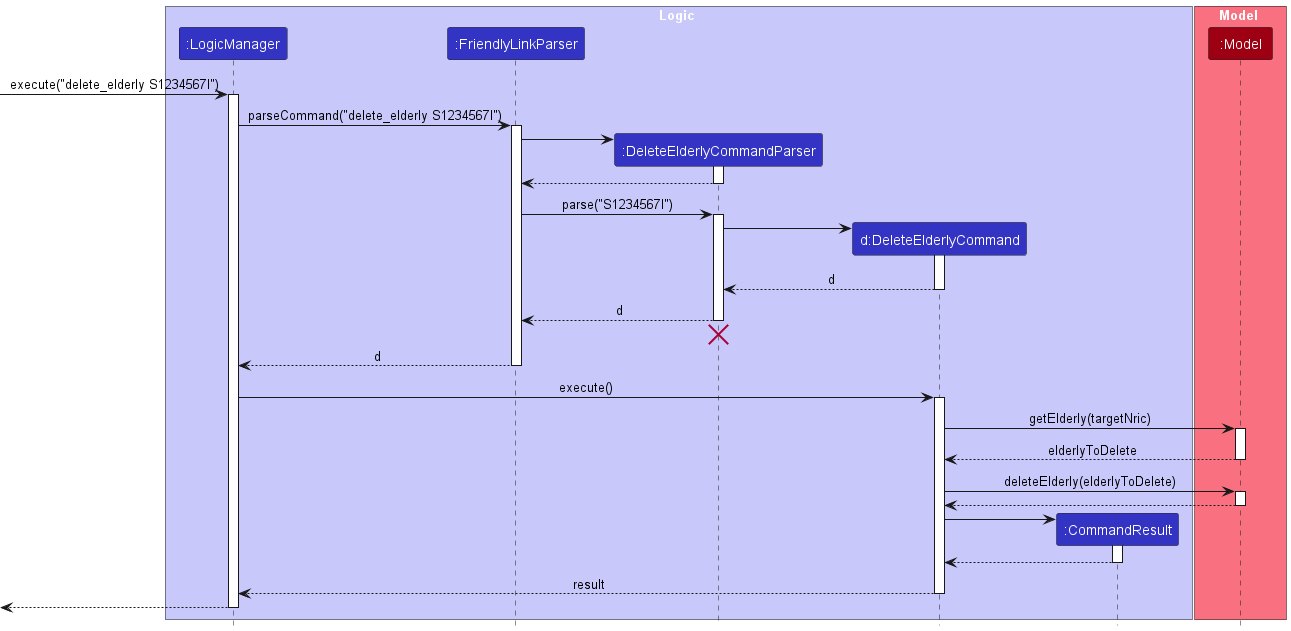

The diagram above was rendered by PlantUML. Its source (embedded in the PNG):
@startuml
!include style.puml

box Logic LOGIC_COLOR_T1
participant ":LogicManager" as LogicManager LOGIC_COLOR
participant ":FriendlyLinkParser" as FriendlyLinkParser LOGIC_COLOR
participant ":DeleteElderlyCommandParser" as DeleteElderlyCommandParser LOGIC_COLOR
participant "d:DeleteElderlyCommand" as DeleteElderlyCommand LOGIC_COLOR
participant ":CommandResult" as CommandResult LOGIC_COLOR
end box

box Model MODEL_COLOR_T1
participant ":Model" as Model MODEL_COLOR
end box

[-> LogicManager : execute("delete_elderly S1234567I")
activate LogicManager

LogicManager -> FriendlyLinkParser : parseCommand("delete_elderly S1234567I")
activate FriendlyLinkParser

create DeleteElderlyCommandParser
FriendlyLinkParser -> DeleteElderlyCommandParser
activate DeleteElderlyCommandParser

DeleteElderlyCommandParser --> FriendlyLinkParser
deactivate DeleteElderlyCommandParser

FriendlyLinkParser -> DeleteElderlyCommandParser : parse("S1234567I")
activate DeleteElderlyCommandParser

create DeleteElderlyCommand
DeleteElderlyCommandParser -> DeleteElderlyCommand
activate DeleteElderlyCommand

DeleteElderlyCommand --> DeleteElderlyCommandParser : d
deactivate DeleteElderlyCommand

DeleteElderlyCommandParser --> FriendlyLinkParser : d
deactivate DeleteElderlyCommandParser
'Hidden arrow to position the destroy marker below the end of the activation bar.
DeleteElderlyCommandParser -[hidden]-> FriendlyLinkParser
destroy DeleteElderlyCommandParser

FriendlyLinkParser --> LogicManager : d
deactivate FriendlyLinkParser

LogicManager -> DeleteElderlyCommand : execute()
activate DeleteElderlyCommand

DeleteElderlyCommand -> Model : getElderly(targetNric)
activate Model

Model --> DeleteElderlyCommand : elderlyToDelete
deactivate Model

DeleteElderlyCommand -> Model : deleteElderly(elderlyToDelete)
activate Model

Model --> DeleteElderlyCommand
deactivate Model

create CommandResult
DeleteElderlyCommand -> CommandResult
activate CommandResult

CommandResult --> DeleteElderlyCommand
deactivate CommandResult

DeleteElderlyCommand --> LogicManager : result
deactivate DeleteElderlyCommand

[<--LogicManager
deactivate LogicManager
@enduml